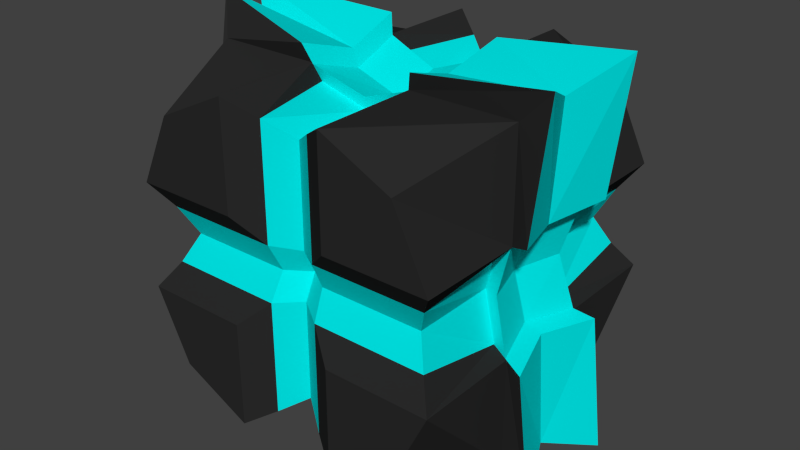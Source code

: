 # Source: cubeholografic.blend  (saved by Blender 2.76.0; exported with 4.5.12 LTS)
import bpy
from mathutils import Matrix  # noqa: F401  (used for matrix-valued properties, if any)

bpy.ops.wm.read_factory_settings(use_empty=True)
scene = bpy.context.scene
scene.name = 'Scene'

# ---- collections
col_collection_1 = bpy.data.collections.new('Collection 1'); scene.collection.children.link(col_collection_1)

# ---- materials (node trees are filled in below, after node groups)
mat_orb = bpy.data.materials.new('orb')
mat_orb.alpha_threshold = 0.0
mat_orb.use_transparent_shadow = False
mat_orb.diffuse_color = (0.0, 0.8, 0.8, 1.0)
mat_orb.specular_color = (0.0, 0.8267, 1.0)
mat_orb.roughness = 0.5
mat_orb.specular_intensity = 1.0
mat_nearorb = bpy.data.materials.new('nearorb')
mat_nearorb.alpha_threshold = 0.0
mat_nearorb.use_transparent_shadow = False
mat_nearorb.diffuse_color = (0.02365, 0.02365, 0.02365, 1.0)
mat_nearorb.roughness = 0.5
mat_nearorb.specular_intensity = 0.0

# ---- material node trees

# ---- world
world_world = bpy.data.worlds.new('World'); scene.world = world_world
world_world.color = (0.05088, 0.05088, 0.05088)
world_world.use_sun_shadow = False
world_world.sun_shadow_jitter_overblur = 0.0
world_world.cycles.sampling_method = 'MANUAL'
world_world.cycles.sample_map_resolution = 256

# ---- meshes
me_cube_001 = bpy.data.meshes.new('Cube.001')
me_cube_001.from_pydata([(-0.03575, 0.03636, 0.05383), (0.04849, 0.0364, 0.05383), (-0.03571, -0.04788, 0.05383), (0.04853, -0.04784, 0.05383), (-0.01158, 0.04808, 0.05383), (0.02431, 0.0481, 0.05383), (0.02436, -0.05956, 0.05383), (-0.01153, -0.05957, 0.05383), (0.06021, 0.01223, 0.05383), (0.06023, -0.02365, 0.05383), (-0.04743, -0.02371, 0.05383), (-0.04745, 0.01218, 0.05383), (-0.01154, -0.02369, 0.05383), (-0.01156, 0.0122, 0.05383), (0.02434, -0.02367, 0.05383), (0.02432, 0.01221, 0.05383), (-0.002255, 0.04229, 0.04803), (0.01499, 0.0423, 0.04803), (0.01504, -0.05377, 0.04803), (-0.002209, -0.05377, 0.04803), (0.05442, 0.003769, 0.04803), (0.05443, -0.0152, 0.04803), (-0.04164, -0.01524, 0.04803), (-0.04165, 0.003723, 0.04803), (-0.002227, -0.01523, 0.04803), (-0.002236, 0.003742, 0.04803), (0.01502, -0.01522, 0.04803), (0.01501, 0.00375, 0.04803), (-0.04746, 0.04806, 0.01794), (0.06019, 0.04812, 0.01794), (0.06024, -0.05954, 0.01794), (-0.04741, -0.05959, 0.01794), (0.02436, -0.05956, 0.01794), (-0.01153, -0.05957, 0.01794), (-0.01158, 0.04808, 0.01794), (0.02431, 0.0481, 0.01794), (-0.04743, -0.02371, 0.01794), (-0.04745, 0.01218, 0.01794), (0.06021, 0.01223, 0.01794), (0.06023, -0.02365, 0.01794), (0.02242, -0.05376, 0.01601), (-0.009597, -0.05378, 0.01601), (-0.009643, 0.04229, 0.01601), (0.02238, 0.0423, 0.01601), (-0.04163, -0.02177, 0.01601), (-0.04165, 0.01025, 0.01601), (0.05442, 0.0103, 0.01601), (0.05443, -0.02173, 0.01601), (-0.05878, 0.05937, 0.007103), (0.0715, 0.05943, 0.01994), (0.07156, -0.07084, 0.01994), (-0.05872, -0.07091, 0.01994), (0.02635, -0.06553, 0.01994), (-0.01352, -0.06555, 0.01994), (-0.01357, 0.05406, 0.01994), (0.0263, 0.05408, 0.01994), (-0.05341, -0.0257, 0.01994), (-0.05342, 0.01417, 0.01994), (0.06619, 0.01423, 0.01994), (0.06621, -0.02564, 0.01994), (0.0242, -0.0591, 0.01779), (-0.01137, -0.05911, 0.01779), (-0.01142, 0.04762, 0.01779), (0.02415, 0.04764, 0.01779), (-0.04697, -0.02355, 0.01779), (-0.04698, 0.01203, 0.01779), (0.05975, 0.01208, 0.01779), (0.05977, -0.0235, 0.01779), (-0.03575, 0.03636, -0.05383), (0.04849, 0.0364, -0.05383), (-0.03571, -0.04788, -0.05383), (0.04853, -0.04784, -0.05383), (-0.01158, 0.04808, -0.05383), (0.02431, 0.0481, -0.05383), (0.02436, -0.05956, -0.05383), (-0.01153, -0.05957, -0.05383), (0.06021, 0.01223, -0.05383), (0.06023, -0.02365, -0.05383), (-0.04743, -0.02371, -0.05383), (-0.04745, 0.01218, -0.05383), (-0.01154, -0.02369, -0.05383), (-0.01156, 0.0122, -0.05383), (0.02434, -0.02367, -0.05383), (0.02432, 0.01221, -0.05383), (-0.002255, 0.04229, -0.04803), (0.01499, 0.0423, -0.04803), (0.01504, -0.05377, -0.04803), (-0.002209, -0.05377, -0.04803), (0.05442, 0.003769, -0.04803), (0.05443, -0.0152, -0.04803), (-0.04164, -0.01524, -0.04803), (-0.04165, 0.003723, -0.04803), (-0.002227, -0.01523, -0.04803), (-0.002236, 0.003742, -0.04803), (0.01502, -0.01522, -0.04803), (0.01501, 0.00375, -0.04803), (-0.04746, 0.04806, -0.01794), (0.06019, 0.04812, -0.01794), (0.06024, -0.05954, -0.01794), (-0.04741, -0.05959, -0.01794), (0.02436, -0.05956, -0.01794), (-0.01153, -0.05957, -0.01794), (-0.01158, 0.04808, -0.01794), (0.02431, 0.0481, -0.01794), (-0.04743, -0.02371, -0.01794), (-0.04745, 0.01218, -0.01794), (0.06021, 0.01223, -0.01794), (0.06023, -0.02365, -0.01794), (0.02242, -0.05376, -0.01601), (-0.009597, -0.05378, -0.01601), (-0.009643, 0.04229, -0.01601), (0.02238, 0.0423, -0.01601), (-0.04163, -0.02177, -0.01601), (-0.04165, 0.01025, -0.01601), (0.05442, 0.0103, -0.01601), (0.05443, -0.02173, -0.01601), (-0.05878, 0.05937, -0.007103), (0.0715, 0.05943, -0.01994), (0.07156, -0.07084, -0.01994), (-0.05872, -0.07091, -0.01994), (0.02635, -0.06553, -0.01994), (-0.01352, -0.06555, -0.01994), (-0.01357, 0.05406, -0.01994), (0.0263, 0.05408, -0.01994), (-0.05341, -0.0257, -0.01994), (-0.05342, 0.01417, -0.01994), (0.06619, 0.01423, -0.01994), (0.06621, -0.02564, -0.01994), (0.0242, -0.0591, -0.01779), (-0.01137, -0.05911, -0.01779), (-0.01142, 0.04762, -0.01779), (0.02415, 0.04764, -0.01779), (-0.04697, -0.02355, -0.01779), (-0.04698, 0.01203, -0.01779), (0.05975, 0.01208, -0.01779), (0.05977, -0.0235, -0.01779), (-0.05023, 0.05024, -8.505e-09), (0.06237, 0.05029, -1.7e-08), (0.06242, -0.0623, -2.55e-08), (-0.05017, -0.06236, -1.701e-08), (0.02409, -0.05992, -2.243e-08), (-0.01184, -0.05994, -1.972e-08), (-0.01189, 0.04786, -1.158e-08), (0.02404, 0.04787, -1.429e-08), (-0.04779, -0.02402, -1.429e-08), (-0.04781, 0.01191, -1.158e-08), (0.05998, 0.01196, -1.971e-08), (0.06, -0.02397, -2.243e-08), (0.02215, -0.05412, -2.184e-08), (-0.009911, -0.05413, -1.942e-08), (-0.009957, 0.04205, -1.216e-08), (0.0221, 0.04207, -1.458e-08), (-0.04199, -0.02209, -1.458e-08), (-0.042, 0.009976, -1.216e-08), (0.05418, 0.01002, -1.942e-08), (0.0542, -0.02204, -2.184e-08), (-0.05017, -0.06236, -1.701e-08), (0.006367, 0.03654, 0.04228), (0.006407, -0.04802, 0.04228), (0.006391, -0.01409, 0.04228), (0.006383, 0.002606, 0.04228), (0.006367, 0.03654, 0.01409), (0.006407, -0.04802, 0.01409), (0.006364, 0.04123, 0.01566), (0.006409, -0.05272, 0.01566), (0.006148, -0.04833, -2.016e-08), (0.006108, 0.03633, -1.376e-08), (0.006367, 0.03654, -0.04228), (0.006407, -0.04802, -0.04228), (0.006391, -0.01409, -0.04228), (0.006383, 0.002606, -0.04228), (0.006367, 0.03654, -0.01409), (0.006407, -0.04802, -0.01409), (0.006364, 0.04123, -0.01566), (0.006409, -0.05272, -0.01566), (0.04982, -0.00572, 0.04344), (-0.03705, -0.005761, 0.04344), (-0.00141, -0.005744, 0.04344), (0.01419, -0.005737, 0.04344), (0.04982, -0.00572, 0.01448), (-0.03705, -0.005761, 0.01448), (0.05465, -0.005718, 0.01609), (-0.04187, -0.005764, 0.01609), (-0.03737, -0.006027, -1.369e-08), (0.04961, -0.005986, -2.025e-08), (0.04982, -0.00572, -0.04344), (-0.03705, -0.005761, -0.04344), (-0.00141, -0.005744, -0.04344), (0.01419, -0.005737, -0.04344), (0.04982, -0.00572, -0.01448), (-0.03705, -0.005761, -0.01448), (0.05465, -0.005718, -0.01609), (-0.04187, -0.005764, -0.01609), (0.006384, -0.005744, -0.03823), (0.006384, -0.005744, 0.03823)], [], [(15, 8, 1, 5), (11, 13, 4, 0), (38, 8, 20, 46), (10, 12, 24, 22), (4, 13, 25, 16), (36, 10, 22, 44), (34, 4, 16, 42), (2, 7, 12, 10), (6, 3, 9, 14), (32, 6, 18, 40), (160, 27, 17, 157), (158, 18, 26, 159), (194, 178, 27, 160), (176, 177, 25, 23), (178, 175, 20, 27), (15, 5, 17, 27), (12, 7, 19, 24), (13, 11, 23, 25), (14, 9, 21, 26), (6, 14, 26, 18), (8, 15, 27, 20), (9, 39, 47, 21), (34, 42, 62, 54), (175, 21, 47, 179), (37, 28, 48, 57), (176, 23, 45, 180), (157, 17, 43, 161), (158, 19, 41, 162), (38, 46, 66, 58), (180, 45, 65, 182), (1, 8, 38, 29), (2, 10, 36, 31), (7, 33, 41, 19), (41, 33, 53, 61), (5, 35, 43, 17), (179, 47, 67, 181), (11, 37, 45, 23), (0, 4, 34, 28), (30, 32, 52, 50), (3, 6, 32, 30), (31, 36, 56, 51), (11, 0, 28, 37), (7, 2, 31, 33), (47, 39, 59, 67), (9, 3, 30, 39), (5, 1, 29, 35), (28, 34, 54, 48), (140, 52, 60, 148), (142, 54, 62, 150), (144, 56, 64, 152), (146, 58, 66, 154), (161, 43, 63, 163), (33, 31, 51, 53), (36, 44, 64, 56), (162, 41, 61, 164), (43, 35, 55, 63), (39, 30, 50, 59), (45, 37, 57, 65), (32, 40, 60, 52), (35, 29, 49, 55), (29, 38, 58, 49), (55, 49, 137, 143), (59, 50, 138, 147), (53, 51, 139, 141), (57, 48, 136, 145), (50, 52, 140, 138), (48, 54, 142, 136), (57, 145, 153, 65), (55, 143, 151, 63), (53, 141, 149, 61), (51, 56, 144, 139), (49, 58, 146, 137), (164, 61, 149, 165), (163, 63, 151, 166), (182, 65, 153, 183), (181, 67, 155, 184), (59, 147, 155, 67), (83, 73, 69, 76), (79, 68, 72, 81), (106, 114, 88, 76), (78, 90, 92, 80), (72, 84, 93, 81), (104, 112, 90, 78), (102, 110, 84, 72), (70, 78, 80, 75), (74, 82, 77, 71), (100, 108, 86, 74), (170, 167, 85, 95), (168, 169, 94, 86), (193, 170, 95, 188), (186, 91, 93, 187), (188, 95, 88, 185), (83, 95, 85, 73), (80, 92, 87, 75), (81, 93, 91, 79), (82, 94, 89, 77), (74, 86, 94, 82), (76, 88, 95, 83), (77, 89, 115, 107), (102, 122, 130, 110), (185, 189, 115, 89), (105, 125, 116, 96), (186, 190, 113, 91), (167, 171, 111, 85), (168, 172, 109, 87), (106, 126, 134, 114), (190, 192, 133, 113), (69, 97, 106, 76), (70, 99, 104, 78), (75, 87, 109, 101), (109, 129, 121, 101), (73, 85, 111, 103), (189, 191, 135, 115), (79, 91, 113, 105), (68, 96, 102, 72), (98, 118, 120, 100), (71, 98, 100, 74), (99, 119, 124, 104), (79, 105, 96, 68), (75, 101, 99, 70), (115, 135, 127, 107), (77, 107, 98, 71), (73, 103, 97, 69), (96, 116, 122, 102), (140, 148, 128, 120), (142, 150, 130, 122), (144, 152, 132, 124), (146, 154, 134, 126), (171, 173, 131, 111), (101, 121, 119, 99), (104, 124, 132, 112), (172, 174, 129, 109), (111, 131, 123, 103), (107, 127, 118, 98), (113, 133, 125, 105), (100, 120, 128, 108), (103, 123, 117, 97), (97, 117, 126, 106), (123, 143, 137, 117), (127, 147, 138, 118), (121, 141, 139, 119), (125, 145, 136, 116), (118, 138, 140, 120), (116, 136, 142, 122), (125, 133, 153, 145), (123, 131, 151, 143), (121, 129, 149, 141), (119, 139, 144, 124), (117, 137, 146, 126), (174, 165, 149, 129), (173, 166, 151, 131), (192, 183, 153, 133), (191, 184, 155, 135), (127, 135, 155, 147), (130, 150, 166, 173), (128, 148, 165, 174), (108, 128, 174, 172), (110, 130, 173, 171), (86, 108, 172, 168), (84, 110, 171, 167), (187, 93, 170, 193), (87, 92, 169, 168), (93, 84, 167, 170), (62, 163, 166, 150), (60, 164, 165, 148), (40, 162, 164, 60), (42, 161, 163, 62), (18, 158, 162, 40), (16, 157, 161, 42), (177, 194, 160, 25), (19, 158, 159, 24), (25, 160, 157, 16), (24, 159, 194, 177), (92, 187, 193, 169), (134, 154, 184, 191), (132, 152, 183, 192), (114, 134, 191, 189), (112, 132, 192, 190), (90, 112, 190, 186), (88, 114, 189, 185), (94, 188, 185, 89), (90, 186, 187, 92), (169, 193, 188, 94), (66, 181, 184, 154), (64, 182, 183, 152), (46, 179, 181, 66), (44, 180, 182, 64), (22, 176, 180, 44), (20, 175, 179, 46), (26, 21, 175, 178), (22, 24, 177, 176), (159, 26, 178, 194)])
me_cube_001.polygons.foreach_set('material_index', [1, 1, 1, 1, 1, 1, 1, 1, 1, 1, 0, 0, 0, 0, 0, 1, 1, 1, 1, 1, 1, 1, 0, 0, 1, 0, 0, 0, 0, 0, 1, 1, 1, 0, 1, 0, 1, 1, 1, 1, 1, 1, 1, 0, 1, 1, 1, 0, 0, 0, 0, 0, 1, 0, 0, 0, 1, 0, 0, 1, 1, 0, 0, 0, 0, 0, 0, 0, 0, 0, 0, 0, 0, 0, 0, 0, 0, 1, 1, 1, 1, 1, 1, 1, 1, 1, 1, 0, 0, 0, 0, 0, 1, 1, 1, 1, 1, 1, 1, 0, 0, 1, 0, 0, 0, 0, 0, 1, 1, 1, 0, 1, 0, 1, 1, 1, 1, 1, 1, 1, 0, 1, 1, 1, 0, 0, 0, 0, 0, 1, 0, 0, 0, 1, 0, 0, 1, 1, 0, 0, 0, 0, 0, 0, 0, 0, 0, 0, 0, 0, 0, 0, 0, 0, 0, 0, 0, 0, 0, 0, 0, 0, 0, 0, 0, 0, 0, 0, 0, 0, 0, 0, 0, 0, 0, 0, 0, 0, 0, 0, 0, 0, 0, 0, 0, 0, 0, 0, 0, 0, 0, 0])
me_cube_001.materials.append(mat_orb)
me_cube_001.materials.append(mat_nearorb)
me_cube_001.use_remesh_preserve_volume = False
me_cube_001.use_remesh_preserve_attributes = False
me_cube_001.use_mirror_vertex_groups = False
me_cube_001.update()

# ---- objects
ob_cube = bpy.data.objects.new('Cube', me_cube_001)

# ---- transforms, parenting, visibility, modifiers, constraints
ob_cube.location = (0.0, 0.0, 0.0)
ob_cube.rotation_euler = (1.571, -0.0, 0.0)
ob_cube.lineart.crease_threshold = 0.0

# ---- collection membership
col_collection_1.objects.link(ob_cube)

# ---- scene / render settings (as saved in the file)
scene.frame_start = 1; scene.frame_end = 250; scene.frame_set(1)
scene.render.engine = 'BLENDER_EEVEE_NEXT'
scene.render.resolution_percentage = 50
scene.render.dither_intensity = 0.0
scene.cycles.use_denoising = False
scene.cycles.samples = 10
scene.cycles.sampling_pattern = 'TABULATED_SOBOL'
scene.cycles.light_sampling_threshold = 0.0
scene.cycles.use_adaptive_sampling = False
scene.cycles.use_light_tree = False
scene.cycles.blur_glossy = 0.0
scene.cycles.pixel_filter_type = 'GAUSSIAN'
scene.cycles.sample_clamp_indirect = 0.0
scene.view_settings.view_transform = 'Standard'
bpy.context.view_layer.update()

# ---- added for rendering (the .blend has no active camera and no usable light): camera, sun
cam_auto = bpy.data.cameras.new('AutoCamera')
cam_auto.lens = 50.0
cam_auto.sensor_width = 36.0
cam_auto.clip_end = 1000.0
ob_auto_camera = bpy.data.objects.new('AutoCamera', cam_auto)
scene.collection.objects.link(ob_auto_camera)
ob_auto_camera.location = (0.203888, -0.236997, 0.15226)
ob_auto_camera.rotation_euler = (1.09748, -7.21219e-08, 0.694738)
scene.camera = ob_auto_camera
light_auto_sun = bpy.data.lights.new('AutoSun', 'SUN')
light_auto_sun.energy = 3.0
light_auto_sun.angle = 0.0523599
ob_auto_sun = bpy.data.objects.new('AutoSun', light_auto_sun)
scene.collection.objects.link(ob_auto_sun)
ob_auto_sun.rotation_euler = (0.872665, 0.174533, 0.523599)
bpy.context.view_layer.update()
